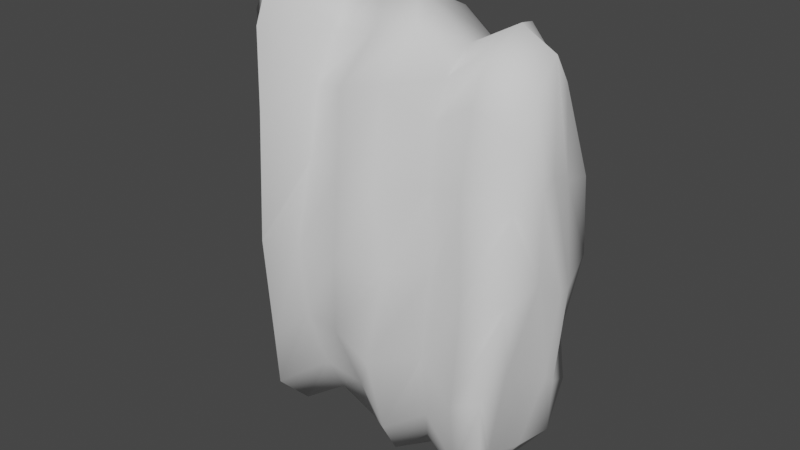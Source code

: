 # Source: GetsugaTenshouSlashEffectMesh.blend  (saved by Blender 3.4.6; exported with 4.5.12 LTS)
import bpy
from mathutils import Matrix  # noqa: F401  (used for matrix-valued properties, if any)

bpy.ops.wm.read_factory_settings(use_empty=True)
scene = bpy.context.scene
scene.name = 'Scene'

# ---- collections
col_collection = bpy.data.collections.new('Collection'); scene.collection.children.link(col_collection)

# ---- world
world_world = bpy.data.worlds.new('World'); scene.world = world_world
world_world.use_nodes = True; world_world.node_tree.nodes.clear()
_N = world_world.node_tree.nodes; _L = world_world.node_tree.links
n0 = _N.new('ShaderNodeOutputWorld'); n0.name = 'World Output'; n0.location = (300, 300)
n1 = _N.new('ShaderNodeBackground'); n1.name = 'Background'; n1.location = (10, 300)
n1.inputs[0].default_value = (0.05088, 0.05088, 0.05088, 1.0)
_L.new(n1.outputs[0], n0.inputs[0])
n0.is_active_output = True
world_world.color = (0.05088, 0.05088, 0.05088)
world_world.use_sun_shadow = False
world_world.sun_shadow_jitter_overblur = 0.0

# ---- meshes
me_plane = bpy.data.meshes.new('Plane')
me_plane.from_pydata([(0.06727, -0.0203, 0.06123), (0.06688, -0.03605, -0.07111), (0.06486, 0.0191, 0.05633), (0.0649, 0.0264, -0.06355), (0.06519, 0.003978, 0.08602), (0.07379, -0.0339, 0.002007), (0.06092, 0.0008117, -0.08609), (0.06789, 0.02993, -0.003633), (0.07703, -0.001485, -0.004475), (0.06786, -0.01114, 0.07586), (0.06726, -0.03802, -0.04006), (0.06582, 0.01441, -0.08358), (0.06698, 0.02802, 0.03102), (0.06627, 0.01023, 0.07435), (0.0685, -0.02454, 0.03473), (0.05893, -0.01888, -0.08087), (0.06468, 0.02179, -0.03838), (0.07283, 0.01155, -0.009076), (0.07418, -0.01315, 0.003091), (0.07203, -0.003267, 0.04293), (0.07051, 0.00219, -0.0478), (0.0633, -0.01401, -0.03846), (0.07361, -0.01257, 0.04032), (0.06826, 0.01242, 0.03487), (0.0716, 0.00684, -0.05203), (-0.04785, -0.03412, 0.08333), (-0.04684, -0.03355, -0.08352), (-0.04665, 0.02755, 0.09033), (-0.04573, 0.03459, -0.0795), (-0.05209, -0.003946, 0.1082), (-0.03995, -0.04539, -0.00382), (-0.0537, -0.004102, -0.1079), (-0.05176, 0.04509, -0.006562), (-0.0844, 0.009347, -0.009435), (-0.05081, -0.02219, 0.105), (-0.04209, -0.03957, -0.05626), (-0.05129, 0.0155, -0.1011), (-0.04587, 0.03974, 0.05725), (-0.05138, 0.01336, 0.105), (-0.04075, -0.04154, 0.05205), (-0.04999, -0.01335, -0.1047), (-0.04516, 0.04183, -0.06056), (-0.07341, 0.02217, -0.009849), (-0.06345, -0.01112, -0.005599), (-0.08295, -0.001179, 0.07638), (-0.07581, 0.001709, -0.06428), (-0.06927, -0.01056, -0.05851), (-0.06144, -0.02025, 0.06136), (-0.06903, 0.02105, 0.05822), (-0.06608, 0.02103, -0.07211), (0.03294, -0.01745, 0.07625), (-0.004115, -0.01418, 0.08628), (-0.01109, -0.002074, 0.09695), (0.02891, 0.0005642, 0.08345), (0.03472, -0.02732, -0.001329), (-0.001303, -0.04326, -0.001379), (-0.006242, -0.03516, 0.03251), (0.03204, -0.02623, 0.03397), (0.03249, -0.03018, -0.03868), (-0.009072, -0.03616, -0.03902), (0.0258, -0.003971, -0.0977), (-0.006434, 0.003694, -0.1052), (-0.009515, -0.01179, -0.09716), (0.02408, -0.01498, -0.08948), (0.03074, 0.01065, -0.09472), (-0.007428, 0.01727, -0.08904), (0.03222, 0.03542, -0.004921), (-0.00677, 0.03764, -0.006066), (-0.00681, 0.03545, -0.04334), (0.02956, 0.03209, -0.041), (0.03002, -0.02019, 0.0593), (-0.0104, -0.02777, 0.06497), (0.0316, 0.03291, 0.02942), (-0.007384, 0.02789, 0.03384), (0.03253, -0.02673, -0.06846), (-0.008299, -0.02119, -0.07365), (0.03188, 0.01258, 0.08282), (-0.0027, 0.01501, 0.08685), (-0.005581, 0.02014, 0.06813), (0.03193, 0.02657, 0.06065), (0.02856, 0.01795, -0.07029), (-0.006386, 0.02585, -0.07081), (0.05053, 0.002364, 0.09519), (0.05099, -0.03285, 0.03896), (0.04364, -0.0203, -0.09983), (0.04951, 0.03019, -0.03724), (0.04772, 0.02784, 0.06967), (0.0522, -0.02062, 0.08754), (0.05631, -0.03837, -0.003226), (0.05241, -0.03762, -0.04902), (0.04571, 5.822e-05, -0.1075), (0.04959, 0.02149, -0.1053), (0.05186, 0.04021, -0.001527), (0.05053, -0.02658, 0.0714), (0.05064, 0.0395, 0.03646), (0.05272, -0.03389, -0.07958), (0.05015, 0.009685, 0.09397), (0.04927, 0.02645, -0.07384), (0.01797, -0.01687, 0.09229), (0.004083, 0.001289, 0.1011), (0.01863, -0.03779, -0.001108), (0.01573, -0.0394, 0.03515), (0.01256, -0.04116, -0.04356), (0.007963, 0.003171, -0.113), (0.006447, -0.0155, -0.105), (0.008961, 0.01887, -0.1039), (0.01543, 0.0356, -0.001313), (0.0113, 0.03436, -0.04433), (0.01143, -0.0285, 0.07132), (0.01121, 0.03128, 0.04052), (0.01157, -0.02982, -0.08342), (0.01375, 0.01845, 0.09144), (0.01264, 0.02608, 0.07261), (0.007121, 0.02409, -0.07606), (-0.02451, -0.01454, 0.08155), (-0.02459, -0.03951, -0.003659), (-0.02765, -0.03316, -0.04005), (-0.02887, -0.001488, -0.09279), (-0.02607, 0.011, -0.08389), (-0.02856, 0.034, -0.005831), (-0.02594, -0.02356, 0.06189), (-0.02813, 0.02694, 0.03369), (-0.02597, -0.02363, -0.06885), (-0.02527, 0.01227, 0.08256), (-0.02112, 0.02444, -0.07109), (-0.02552, -0.003039, 0.09838), (-0.02493, -0.03065, 0.03134), (-0.0275, -0.01203, -0.08879), (-0.02589, 0.03332, -0.04434), (-0.02693, 0.01939, 0.06372)], [], [(24, 11, 3, 16), (23, 17, 7, 12), (22, 18, 8, 19), (21, 15, 6, 20), (18, 21, 20, 8), (5, 10, 21, 18), (10, 1, 15, 21), (9, 22, 19, 4), (0, 14, 22, 9), (14, 5, 18, 22), (13, 23, 12, 2), (4, 19, 23, 13), (19, 8, 17, 23), (17, 24, 16, 7), (8, 20, 24, 17), (20, 6, 11, 24), (49, 41, 28, 36), (48, 37, 32, 42), (47, 44, 33, 43), (46, 45, 31, 40), (43, 33, 45, 46), (30, 43, 46, 35), (35, 46, 40, 26), (34, 29, 44, 47), (25, 34, 47, 39), (39, 47, 43, 30), (38, 27, 37, 48), (29, 38, 48, 44), (44, 48, 42, 33), (42, 32, 41, 49), (33, 42, 49, 45), (45, 49, 36, 31), (125, 29, 34, 114), (126, 39, 30, 115), (115, 30, 35, 116), (127, 40, 31, 117), (117, 31, 36, 118), (128, 41, 32, 119), (114, 34, 25, 120), (119, 32, 37, 121), (116, 35, 26, 122), (129, 27, 38, 123), (118, 36, 28, 124), (120, 25, 39, 126), (121, 37, 27, 129), (122, 26, 40, 127), (123, 38, 29, 125), (124, 28, 41, 128), (97, 80, 69, 85), (113, 81, 68, 107), (96, 76, 53, 82), (111, 77, 52, 99), (95, 74, 63, 84), (110, 75, 62, 104), (94, 72, 79, 86), (109, 73, 78, 112), (93, 70, 57, 83), (108, 71, 56, 101), (91, 64, 80, 97), (105, 65, 81, 113), (86, 79, 76, 96), (112, 78, 77, 111), (89, 58, 74, 95), (102, 59, 75, 110), (92, 66, 72, 94), (106, 67, 73, 109), (87, 50, 70, 93), (98, 51, 71, 108), (85, 69, 66, 92), (107, 68, 67, 106), (90, 60, 64, 91), (103, 61, 65, 105), (84, 63, 60, 90), (104, 62, 61, 103), (88, 54, 58, 89), (100, 55, 59, 102), (83, 57, 54, 88), (101, 56, 55, 100), (82, 53, 50, 87), (99, 52, 51, 98), (4, 82, 87, 9), (14, 83, 88, 5), (5, 88, 89, 10), (15, 84, 90, 6), (6, 90, 91, 11), (16, 85, 92, 7), (9, 87, 93, 0), (7, 92, 94, 12), (10, 89, 95, 1), (2, 86, 96, 13), (11, 91, 97, 3), (0, 93, 83, 14), (12, 94, 86, 2), (1, 95, 84, 15), (13, 96, 82, 4), (3, 97, 85, 16), (53, 99, 98, 50), (57, 101, 100, 54), (54, 100, 102, 58), (63, 104, 103, 60), (60, 103, 105, 64), (69, 107, 106, 66), (50, 98, 108, 70), (66, 106, 109, 72), (58, 102, 110, 74), (79, 112, 111, 76), (64, 105, 113, 80), (70, 108, 101, 57), (72, 109, 112, 79), (74, 110, 104, 63), (76, 111, 99, 53), (80, 113, 107, 69), (81, 124, 128, 68), (77, 123, 125, 52), (75, 122, 127, 62), (73, 121, 129, 78), (71, 120, 126, 56), (65, 118, 124, 81), (78, 129, 123, 77), (59, 116, 122, 75), (67, 119, 121, 73), (51, 114, 120, 71), (68, 128, 119, 67), (61, 117, 118, 65), (62, 127, 117, 61), (55, 115, 116, 59), (56, 126, 115, 55), (52, 125, 114, 51)])
me_plane.polygons.foreach_set('use_smooth', [True] * 128)
_uv = me_plane.uv_layers.new(name='UVMap')
_uv.uv.foreach_set('vector', [0.75, 0.75, 1.0, 0.75, 1.0, 1.0, 0.75, 1.0, 0.25, 0.75, 0.5, 0.75, 0.5, 1.0, 0.25, 1.0, 0.25, 0.25, 0.5, 0.25, 0.5, 0.5, 0.25, 0.5, 0.75, 0.25, 1.0, 0.25, 1.0, 0.5, 0.75, 0.5, 0.5, 0.25, 0.75, 0.25, 0.75, 0.5, 0.5, 0.5, 0.5, 0.0, 0.75, 0.0, 0.75, 0.25, 0.5, 0.25, 0.75, 0.0, 1.0, 0.0, 1.0, 0.25, 0.75, 0.25, 0.0, 0.25, 0.25, 0.25, 0.25, 0.5, 0.0, 0.5, 0.0, 0.0, 0.25, 0.0, 0.25, 0.25, 0.0, 0.25, 0.25, 0.0, 0.5, 0.0, 0.5, 0.25, 0.25, 0.25, 0.0, 0.75, 0.25, 0.75, 0.25, 1.0, 0.0, 1.0, 0.0, 0.5, 0.25, 0.5, 0.25, 0.75, 0.0, 0.75, 0.25, 0.5, 0.5, 0.5, 0.5, 0.75, 0.25, 0.75, 0.5, 0.75, 0.75, 0.75, 0.75, 1.0, 0.5, 1.0, 0.5, 0.5, 0.75, 0.5, 0.75, 0.75, 0.5, 0.75, 0.75, 0.5, 1.0, 0.5, 1.0, 0.75, 0.75, 0.75, 0.75, 0.75, 0.75, 1.0, 1.0, 1.0, 1.0, 0.75, 0.25, 0.75, 0.25, 1.0, 0.5, 1.0, 0.5, 0.75, 0.25, 0.25, 0.25, 0.5, 0.5, 0.5, 0.5, 0.25, 0.75, 0.25, 0.75, 0.5, 1.0, 0.5, 1.0, 0.25, 0.5, 0.25, 0.5, 0.5, 0.75, 0.5, 0.75, 0.25, 0.5, 0.0, 0.5, 0.25, 0.75, 0.25, 0.75, 0.0, 0.75, 0.0, 0.75, 0.25, 1.0, 0.25, 1.0, 0.0, 0.0, 0.25, 0.0, 0.5, 0.25, 0.5, 0.25, 0.25, 0.0, 0.0, 0.0, 0.25, 0.25, 0.25, 0.25, 0.0, 0.25, 0.0, 0.25, 0.25, 0.5, 0.25, 0.5, 0.0, 0.0, 0.75, 0.0, 1.0, 0.25, 1.0, 0.25, 0.75, 0.0, 0.5, 0.0, 0.75, 0.25, 0.75, 0.25, 0.5, 0.25, 0.5, 0.25, 0.75, 0.5, 0.75, 0.5, 0.5, 0.5, 0.75, 0.5, 1.0, 0.75, 1.0, 0.75, 0.75, 0.5, 0.5, 0.5, 0.75, 0.75, 0.75, 0.75, 0.5, 0.75, 0.5, 0.75, 0.75, 1.0, 0.75, 1.0, 0.5, 0.0, 0.5, 0.0, 0.5, 0.0, 0.25, 0.0, 0.25, 0.25, 0.0, 0.25, 0.0, 0.5, 0.0, 0.5, 0.0, 0.5, 0.0, 0.5, 0.0, 0.75, 0.0, 0.75, 0.0, 1.0, 0.25, 1.0, 0.25, 1.0, 0.5, 1.0, 0.5, 1.0, 0.5, 1.0, 0.5, 1.0, 0.75, 1.0, 0.75, 0.75, 1.0, 0.75, 1.0, 0.5, 1.0, 0.5, 1.0, 0.0, 0.25, 0.0, 0.25, 0.0, 0.0, 0.0, 0.0, 0.5, 1.0, 0.5, 1.0, 0.25, 1.0, 0.25, 1.0, 0.75, 0.0, 0.75, 0.0, 1.0, 0.0, 1.0, 0.0, 0.0, 1.0, 0.0, 1.0, 0.0, 0.75, 0.0, 0.75, 1.0, 0.75, 1.0, 0.75, 1.0, 1.0, 1.0, 1.0, 0.0, 0.0, 0.0, 0.0, 0.25, 0.0, 0.25, 0.0, 0.25, 1.0, 0.25, 1.0, 0.0, 1.0, 0.0, 1.0, 1.0, 0.0, 1.0, 0.0, 1.0, 0.25, 1.0, 0.25, 0.0, 0.75, 0.0, 0.75, 0.0, 0.5, 0.0, 0.5, 1.0, 1.0, 1.0, 1.0, 0.75, 1.0, 0.75, 1.0, 1.0, 1.0, 1.0, 1.0, 0.75, 1.0, 0.75, 1.0, 1.0, 1.0, 1.0, 1.0, 0.75, 1.0, 0.75, 1.0, 0.0, 0.75, 0.0, 0.75, 0.0, 0.5, 0.0, 0.5, 0.0, 0.75, 0.0, 0.75, 0.0, 0.5, 0.0, 0.5, 1.0, 0.0, 1.0, 0.0, 1.0, 0.25, 1.0, 0.25, 1.0, 0.0, 1.0, 0.0, 1.0, 0.25, 1.0, 0.25, 0.25, 1.0, 0.25, 1.0, 0.0, 1.0, 0.0, 1.0, 0.25, 1.0, 0.25, 1.0, 0.0, 1.0, 0.0, 1.0, 0.0, 0.0, 0.0, 0.0, 0.25, 0.0, 0.25, 0.0, 0.0, 0.0, 0.0, 0.0, 0.25, 0.0, 0.25, 0.0, 1.0, 0.75, 1.0, 0.75, 1.0, 1.0, 1.0, 1.0, 1.0, 0.75, 1.0, 0.75, 1.0, 1.0, 1.0, 1.0, 0.0, 1.0, 0.0, 1.0, 0.0, 0.75, 0.0, 0.75, 0.0, 1.0, 0.0, 1.0, 0.0, 0.75, 0.0, 0.75, 0.75, 0.0, 0.75, 0.0, 1.0, 0.0, 1.0, 0.0, 0.75, 0.0, 0.75, 0.0, 1.0, 0.0, 1.0, 0.0, 0.5, 1.0, 0.5, 1.0, 0.25, 1.0, 0.25, 1.0, 0.5, 1.0, 0.5, 1.0, 0.25, 1.0, 0.25, 1.0, 0.0, 0.25, 0.0, 0.25, 0.0, 0.0, 0.0, 0.0, 0.0, 0.25, 0.0, 0.25, 0.0, 0.0, 0.0, 0.0, 0.75, 1.0, 0.75, 1.0, 0.5, 1.0, 0.5, 1.0, 0.75, 1.0, 0.75, 1.0, 0.5, 1.0, 0.5, 1.0, 1.0, 0.5, 1.0, 0.5, 1.0, 0.75, 1.0, 0.75, 1.0, 0.5, 1.0, 0.5, 1.0, 0.75, 1.0, 0.75, 1.0, 0.25, 1.0, 0.25, 1.0, 0.5, 1.0, 0.5, 1.0, 0.25, 1.0, 0.25, 1.0, 0.5, 1.0, 0.5, 0.5, 0.0, 0.5, 0.0, 0.75, 0.0, 0.75, 0.0, 0.5, 0.0, 0.5, 0.0, 0.75, 0.0, 0.75, 0.0, 0.25, 0.0, 0.25, 0.0, 0.5, 0.0, 0.5, 0.0, 0.25, 0.0, 0.25, 0.0, 0.5, 0.0, 0.5, 0.0, 0.0, 0.5, 0.0, 0.5, 0.0, 0.25, 0.0, 0.25, 0.0, 0.5, 0.0, 0.5, 0.0, 0.25, 0.0, 0.25, 0.0, 0.5, 0.0, 0.5, 0.0, 0.25, 0.0, 0.25, 0.25, 0.0, 0.25, 0.0, 0.5, 0.0, 0.5, 0.0, 0.5, 0.0, 0.5, 0.0, 0.75, 0.0, 0.75, 0.0, 1.0, 0.25, 1.0, 0.25, 1.0, 0.5, 1.0, 0.5, 1.0, 0.5, 1.0, 0.5, 1.0, 0.75, 1.0, 0.75, 0.75, 1.0, 0.75, 1.0, 0.5, 1.0, 0.5, 1.0, 0.0, 0.25, 0.0, 0.25, 0.0, 0.0, 0.0, 0.0, 0.5, 1.0, 0.5, 1.0, 0.25, 1.0, 0.25, 1.0, 0.75, 0.0, 0.75, 0.0, 1.0, 0.0, 1.0, 0.0, 0.0, 1.0, 0.0, 1.0, 0.0, 0.75, 0.0, 0.75, 1.0, 0.75, 1.0, 0.75, 1.0, 1.0, 1.0, 1.0, 0.0, 0.0, 0.0, 0.0, 0.25, 0.0, 0.25, 0.0, 0.25, 1.0, 0.25, 1.0, 0.0, 1.0, 0.0, 1.0, 1.0, 0.0, 1.0, 0.0, 1.0, 0.25, 1.0, 0.25, 0.0, 0.75, 0.0, 0.75, 0.0, 0.5, 0.0, 0.5, 1.0, 1.0, 1.0, 1.0, 0.75, 1.0, 0.75, 1.0, 0.0, 0.5, 0.0, 0.5, 0.0, 0.25, 0.0, 0.25, 0.25, 0.0, 0.25, 0.0, 0.5, 0.0, 0.5, 0.0, 0.5, 0.0, 0.5, 0.0, 0.75, 0.0, 0.75, 0.0, 1.0, 0.25, 1.0, 0.25, 1.0, 0.5, 1.0, 0.5, 1.0, 0.5, 1.0, 0.5, 1.0, 0.75, 1.0, 0.75, 0.75, 1.0, 0.75, 1.0, 0.5, 1.0, 0.5, 1.0, 0.0, 0.25, 0.0, 0.25, 0.0, 0.0, 0.0, 0.0, 0.5, 1.0, 0.5, 1.0, 0.25, 1.0, 0.25, 1.0, 0.75, 0.0, 0.75, 0.0, 1.0, 0.0, 1.0, 0.0, 0.0, 1.0, 0.0, 1.0, 0.0, 0.75, 0.0, 0.75, 1.0, 0.75, 1.0, 0.75, 1.0, 1.0, 1.0, 1.0, 0.0, 0.0, 0.0, 0.0, 0.25, 0.0, 0.25, 0.0, 0.25, 1.0, 0.25, 1.0, 0.0, 1.0, 0.0, 1.0, 1.0, 0.0, 1.0, 0.0, 1.0, 0.25, 1.0, 0.25, 0.0, 0.75, 0.0, 0.75, 0.0, 0.5, 0.0, 0.5, 1.0, 1.0, 1.0, 1.0, 0.75, 1.0, 0.75, 1.0, 1.0, 1.0, 1.0, 1.0, 0.75, 1.0, 0.75, 1.0, 0.0, 0.75, 0.0, 0.75, 0.0, 0.5, 0.0, 0.5, 1.0, 0.0, 1.0, 0.0, 1.0, 0.25, 1.0, 0.25, 0.25, 1.0, 0.25, 1.0, 0.0, 1.0, 0.0, 1.0, 0.0, 0.0, 0.0, 0.0, 0.25, 0.0, 0.25, 0.0, 1.0, 0.75, 1.0, 0.75, 1.0, 1.0, 1.0, 1.0, 0.0, 1.0, 0.0, 1.0, 0.0, 0.75, 0.0, 0.75, 0.75, 0.0, 0.75, 0.0, 1.0, 0.0, 1.0, 0.0, 0.5, 1.0, 0.5, 1.0, 0.25, 1.0, 0.25, 1.0, 0.0, 0.25, 0.0, 0.25, 0.0, 0.0, 0.0, 0.0, 0.75, 1.0, 0.75, 1.0, 0.5, 1.0, 0.5, 1.0, 1.0, 0.5, 1.0, 0.5, 1.0, 0.75, 1.0, 0.75, 1.0, 0.25, 1.0, 0.25, 1.0, 0.5, 1.0, 0.5, 0.5, 0.0, 0.5, 0.0, 0.75, 0.0, 0.75, 0.0, 0.25, 0.0, 0.25, 0.0, 0.5, 0.0, 0.5, 0.0, 0.0, 0.5, 0.0, 0.5, 0.0, 0.25, 0.0, 0.25])
me_plane.update()

# ---- objects
ob_plane = bpy.data.objects.new('Plane', me_plane)

# ---- transforms, parenting, visibility, modifiers, constraints
ob_plane.location = (0.0, 0.0, 0.0)

# ---- collection membership
col_collection.objects.link(ob_plane)

# ---- scene / render settings (as saved in the file)
scene.frame_start = 1; scene.frame_end = 250; scene.frame_set(1)
scene.render.engine = 'BLENDER_EEVEE_NEXT'
scene.cycles.sampling_pattern = 'TABULATED_SOBOL'
scene.cycles.use_light_tree = False
scene.view_settings.view_transform = 'Filmic'
bpy.context.view_layer.update()

# ---- added for rendering (the .blend has no active camera and no usable light): camera, sun
cam_auto = bpy.data.cameras.new('AutoCamera')
cam_auto.lens = 50.0
cam_auto.sensor_width = 36.0
cam_auto.clip_end = 1000.0
ob_auto_camera = bpy.data.objects.new('AutoCamera', cam_auto)
scene.collection.objects.link(ob_auto_camera)
ob_auto_camera.location = (0.263112, -0.320312, 0.211021)
ob_auto_camera.rotation_euler = (1.09748, -7.21219e-08, 0.694738)
scene.camera = ob_auto_camera
light_auto_sun = bpy.data.lights.new('AutoSun', 'SUN')
light_auto_sun.energy = 3.0
light_auto_sun.angle = 0.0523599
ob_auto_sun = bpy.data.objects.new('AutoSun', light_auto_sun)
scene.collection.objects.link(ob_auto_sun)
ob_auto_sun.rotation_euler = (0.872665, 0.174533, 0.523599)
bpy.context.view_layer.update()
